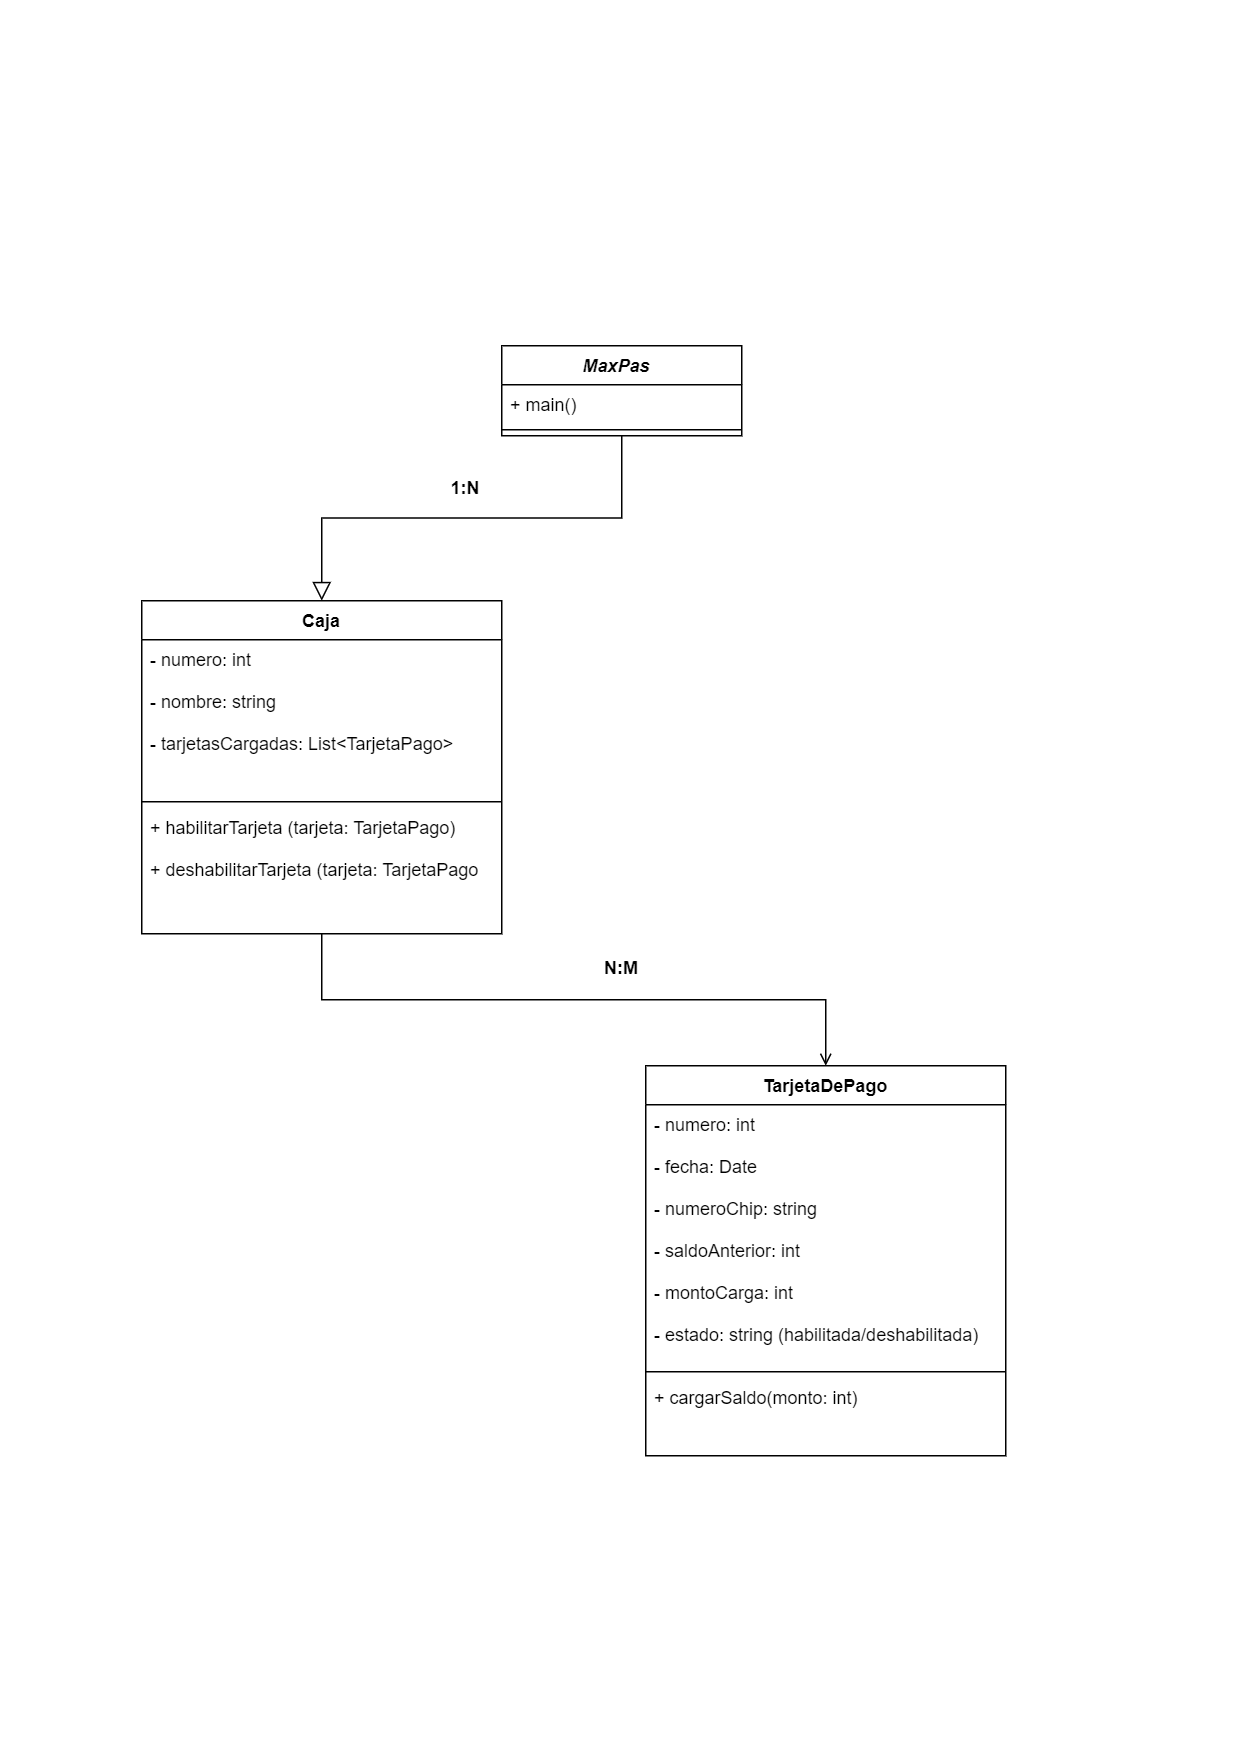

The diagram above was exported from draw.io. Its source (the exported page's mxGraphModel, read from the mxfile embedded in the PNG):
<mxGraphModel dx="1035" dy="541" grid="1" gridSize="10" guides="1" tooltips="1" connect="1" arrows="1" fold="1" page="1" pageScale="1" pageWidth="827" pageHeight="1169" math="0" shadow="0">
  <root>
    <mxCell id="WIyWlLk6GJQsqaUBKTNV-0" />
    <mxCell id="WIyWlLk6GJQsqaUBKTNV-1" parent="WIyWlLk6GJQsqaUBKTNV-0" />
    <mxCell id="zkfFHV4jXpPFQw0GAbJ--0" value="MaxPas  " style="swimlane;fontStyle=3;align=center;verticalAlign=top;childLayout=stackLayout;horizontal=1;startSize=26;horizontalStack=0;resizeParent=1;resizeLast=0;collapsible=1;marginBottom=0;rounded=0;shadow=0;strokeWidth=1;" parent="WIyWlLk6GJQsqaUBKTNV-1" vertex="1">
      <mxGeometry x="334" y="230" width="160" height="60" as="geometry">
        <mxRectangle x="230" y="140" width="160" height="26" as="alternateBounds" />
      </mxGeometry>
    </mxCell>
    <mxCell id="zkfFHV4jXpPFQw0GAbJ--1" value="+ main() " style="text;align=left;verticalAlign=top;spacingLeft=4;spacingRight=4;overflow=hidden;rotatable=0;points=[[0,0.5],[1,0.5]];portConstraint=eastwest;" parent="zkfFHV4jXpPFQw0GAbJ--0" vertex="1">
      <mxGeometry y="26" width="160" height="26" as="geometry" />
    </mxCell>
    <mxCell id="zkfFHV4jXpPFQw0GAbJ--4" value="" style="line;html=1;strokeWidth=1;align=left;verticalAlign=middle;spacingTop=-1;spacingLeft=3;spacingRight=3;rotatable=0;labelPosition=right;points=[];portConstraint=eastwest;" parent="zkfFHV4jXpPFQw0GAbJ--0" vertex="1">
      <mxGeometry y="52" width="160" height="8" as="geometry" />
    </mxCell>
    <mxCell id="zkfFHV4jXpPFQw0GAbJ--6" value="Caja" style="swimlane;fontStyle=1;align=center;verticalAlign=top;childLayout=stackLayout;horizontal=1;startSize=26;horizontalStack=0;resizeParent=1;resizeLast=0;collapsible=1;marginBottom=0;rounded=0;shadow=0;strokeWidth=1;" parent="WIyWlLk6GJQsqaUBKTNV-1" vertex="1">
      <mxGeometry x="94" y="400" width="240" height="222" as="geometry">
        <mxRectangle x="130" y="380" width="160" height="26" as="alternateBounds" />
      </mxGeometry>
    </mxCell>
    <mxCell id="zkfFHV4jXpPFQw0GAbJ--8" value="- numero: int&#10;&#10;- nombre: string&#10;&#10;- tarjetasCargadas: List&lt;TarjetaPago&gt; &#10;" style="text;align=left;verticalAlign=top;spacingLeft=4;spacingRight=4;overflow=hidden;rotatable=0;points=[[0,0.5],[1,0.5]];portConstraint=eastwest;rounded=0;shadow=0;html=0;" parent="zkfFHV4jXpPFQw0GAbJ--6" vertex="1">
      <mxGeometry y="26" width="240" height="104" as="geometry" />
    </mxCell>
    <mxCell id="zkfFHV4jXpPFQw0GAbJ--9" value="" style="line;html=1;strokeWidth=1;align=left;verticalAlign=middle;spacingTop=-1;spacingLeft=3;spacingRight=3;rotatable=0;labelPosition=right;points=[];portConstraint=eastwest;" parent="zkfFHV4jXpPFQw0GAbJ--6" vertex="1">
      <mxGeometry y="130" width="240" height="8" as="geometry" />
    </mxCell>
    <mxCell id="zkfFHV4jXpPFQw0GAbJ--10" value="+ habilitarTarjeta (tarjeta: TarjetaPago)&#10;&#10;+ deshabilitarTarjeta (tarjeta: TarjetaPago" style="text;align=left;verticalAlign=top;spacingLeft=4;spacingRight=4;overflow=hidden;rotatable=0;points=[[0,0.5],[1,0.5]];portConstraint=eastwest;fontStyle=0" parent="zkfFHV4jXpPFQw0GAbJ--6" vertex="1">
      <mxGeometry y="138" width="240" height="72" as="geometry" />
    </mxCell>
    <mxCell id="zkfFHV4jXpPFQw0GAbJ--12" value="" style="endArrow=block;endSize=10;endFill=0;shadow=0;strokeWidth=1;rounded=0;curved=0;edgeStyle=elbowEdgeStyle;elbow=vertical;exitX=0.5;exitY=1;exitDx=0;exitDy=0;entryX=0.5;entryY=0;entryDx=0;entryDy=0;" parent="WIyWlLk6GJQsqaUBKTNV-1" source="zkfFHV4jXpPFQw0GAbJ--0" target="zkfFHV4jXpPFQw0GAbJ--6" edge="1">
      <mxGeometry width="160" relative="1" as="geometry">
        <mxPoint x="414" y="350" as="sourcePoint" />
        <mxPoint x="474" y="420" as="targetPoint" />
      </mxGeometry>
    </mxCell>
    <mxCell id="zkfFHV4jXpPFQw0GAbJ--17" value="TarjetaDePago" style="swimlane;fontStyle=1;align=center;verticalAlign=top;childLayout=stackLayout;horizontal=1;startSize=26;horizontalStack=0;resizeParent=1;resizeLast=0;collapsible=1;marginBottom=0;rounded=0;shadow=0;strokeWidth=1;" parent="WIyWlLk6GJQsqaUBKTNV-1" vertex="1">
      <mxGeometry x="430" y="710" width="240" height="260" as="geometry">
        <mxRectangle x="550" y="140" width="160" height="26" as="alternateBounds" />
      </mxGeometry>
    </mxCell>
    <mxCell id="zkfFHV4jXpPFQw0GAbJ--18" value="- numero: int&#10;&#10;- fecha: Date&#10;&#10;- numeroChip: string&#10;&#10;- saldoAnterior: int&#10;&#10;- montoCarga: int&#10;&#10;- estado: string (habilitada/deshabilitada)" style="text;align=left;verticalAlign=top;spacingLeft=4;spacingRight=4;overflow=hidden;rotatable=0;points=[[0,0.5],[1,0.5]];portConstraint=eastwest;fontSize=12;spacingTop=0;spacing=2;spacingBottom=0;" parent="zkfFHV4jXpPFQw0GAbJ--17" vertex="1">
      <mxGeometry y="26" width="240" height="174" as="geometry" />
    </mxCell>
    <mxCell id="zkfFHV4jXpPFQw0GAbJ--23" value="" style="line;html=1;strokeWidth=1;align=left;verticalAlign=middle;spacingTop=-1;spacingLeft=3;spacingRight=3;rotatable=0;labelPosition=right;points=[];portConstraint=eastwest;" parent="zkfFHV4jXpPFQw0GAbJ--17" vertex="1">
      <mxGeometry y="200" width="240" height="8" as="geometry" />
    </mxCell>
    <mxCell id="zkfFHV4jXpPFQw0GAbJ--24" value="+ cargarSaldo(monto: int)" style="text;align=left;verticalAlign=top;spacingLeft=4;spacingRight=4;overflow=hidden;rotatable=0;points=[[0,0.5],[1,0.5]];portConstraint=eastwest;" parent="zkfFHV4jXpPFQw0GAbJ--17" vertex="1">
      <mxGeometry y="208" width="240" height="26" as="geometry" />
    </mxCell>
    <mxCell id="zkfFHV4jXpPFQw0GAbJ--26" value="" style="endArrow=open;shadow=0;strokeWidth=1;rounded=0;curved=0;endFill=1;edgeStyle=elbowEdgeStyle;elbow=vertical;exitX=0.5;exitY=1;exitDx=0;exitDy=0;entryX=0.5;entryY=0;entryDx=0;entryDy=0;" parent="WIyWlLk6GJQsqaUBKTNV-1" source="zkfFHV4jXpPFQw0GAbJ--6" target="zkfFHV4jXpPFQw0GAbJ--17" edge="1">
      <mxGeometry x="0.5" y="41" relative="1" as="geometry">
        <mxPoint x="494" y="302" as="sourcePoint" />
        <mxPoint x="654" y="302" as="targetPoint" />
        <mxPoint x="-40" y="32" as="offset" />
      </mxGeometry>
    </mxCell>
    <mxCell id="5LnxMopvpUEKFHDFMqau-1" value="N:M" style="text;html=1;align=center;verticalAlign=middle;whiteSpace=wrap;rounded=0;fontStyle=1" vertex="1" parent="WIyWlLk6GJQsqaUBKTNV-1">
      <mxGeometry x="384" y="630" width="60" height="30" as="geometry" />
    </mxCell>
    <mxCell id="5LnxMopvpUEKFHDFMqau-2" value="1:N" style="text;html=1;align=center;verticalAlign=middle;whiteSpace=wrap;rounded=0;fontStyle=1" vertex="1" parent="WIyWlLk6GJQsqaUBKTNV-1">
      <mxGeometry x="280" y="310" width="60" height="30" as="geometry" />
    </mxCell>
  </root>
</mxGraphModel>